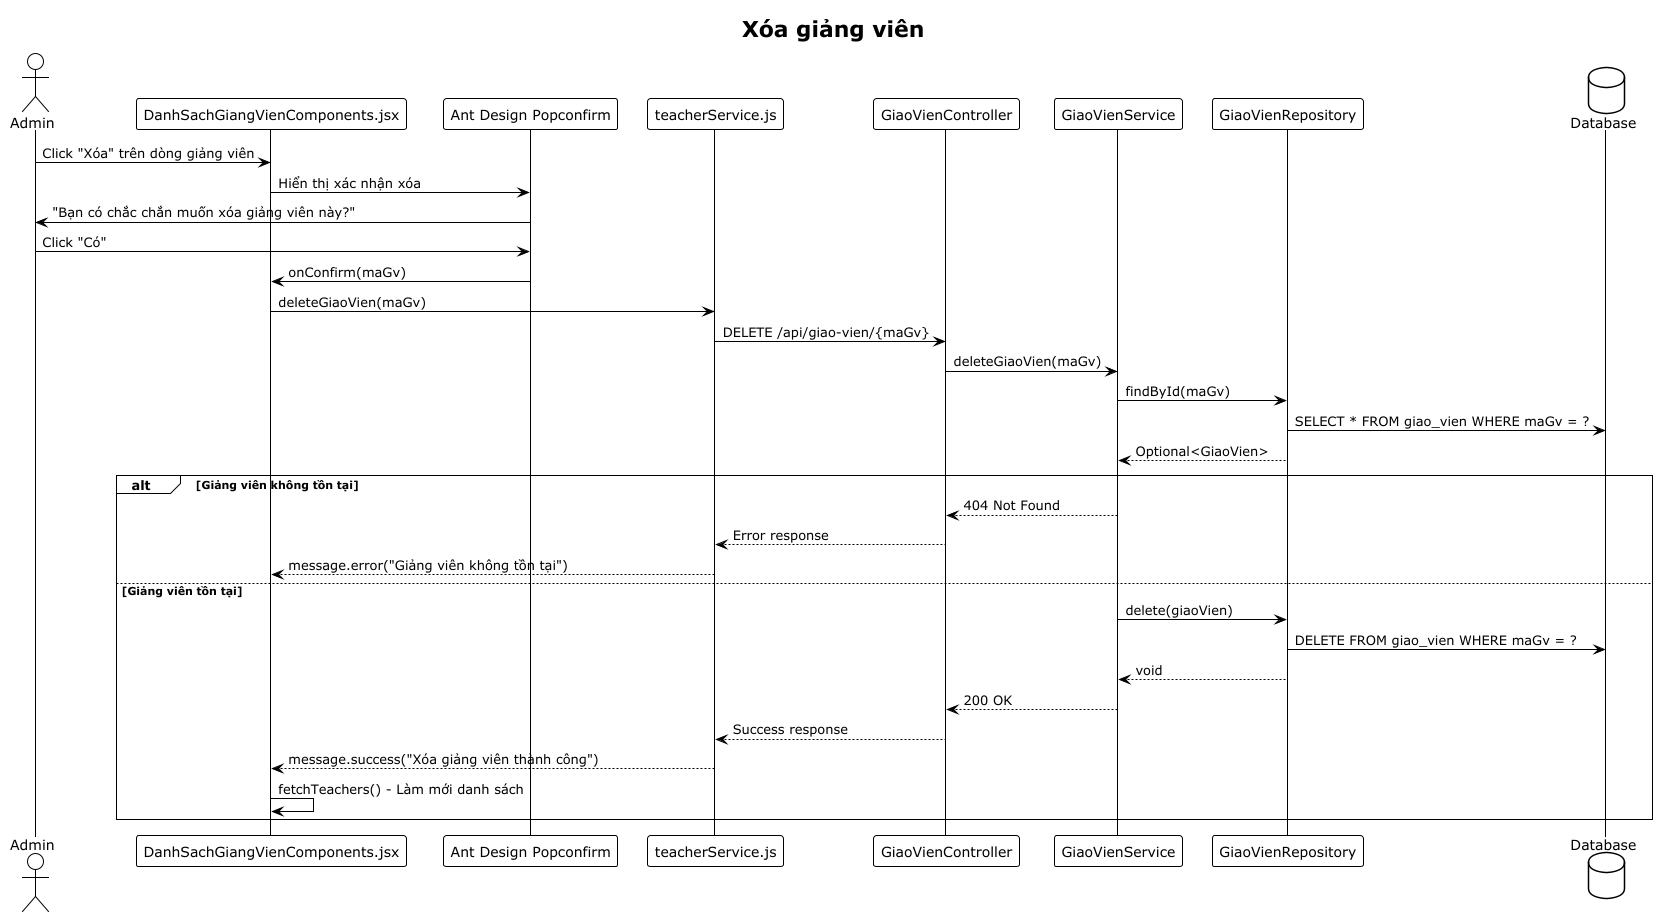

The diagram above was rendered by PlantUML. Its source (embedded in the PNG):
@startuml
!theme plain
title Xóa giảng viên

actor "Admin" as admin
participant "DanhSachGiangVienComponents.jsx" as component
participant "Ant Design Popconfirm" as popconfirm
participant "teacherService.js" as teacherService
participant "GiaoVienController" as controller
participant "GiaoVienService" as service
participant "GiaoVienRepository" as repository
database "Database" as db

admin -> component: Click "Xóa" trên dòng giảng viên
component -> popconfirm: Hiển thị xác nhận xóa
popconfirm -> admin: "Bạn có chắc chắn muốn xóa giảng viên này?"
admin -> popconfirm: Click "Có"
popconfirm -> component: onConfirm(maGv)
component -> teacherService: deleteGiaoVien(maGv)
teacherService -> controller: DELETE /api/giao-vien/{maGv}
controller -> service: deleteGiaoVien(maGv)
service -> repository: findById(maGv)
repository -> db: SELECT * FROM giao_vien WHERE maGv = ?
repository --> service: Optional<GiaoVien>
alt Giảng viên không tồn tại
    service --> controller: 404 Not Found
    controller --> teacherService: Error response
    teacherService --> component: message.error("Giảng viên không tồn tại")
else Giảng viên tồn tại
    service -> repository: delete(giaoVien)
    repository -> db: DELETE FROM giao_vien WHERE maGv = ?
    repository --> service: void
    service --> controller: 200 OK
    controller --> teacherService: Success response
    teacherService --> component: message.success("Xóa giảng viên thành công")
    component -> component: fetchTeachers() - Làm mới danh sách
end
@enduml